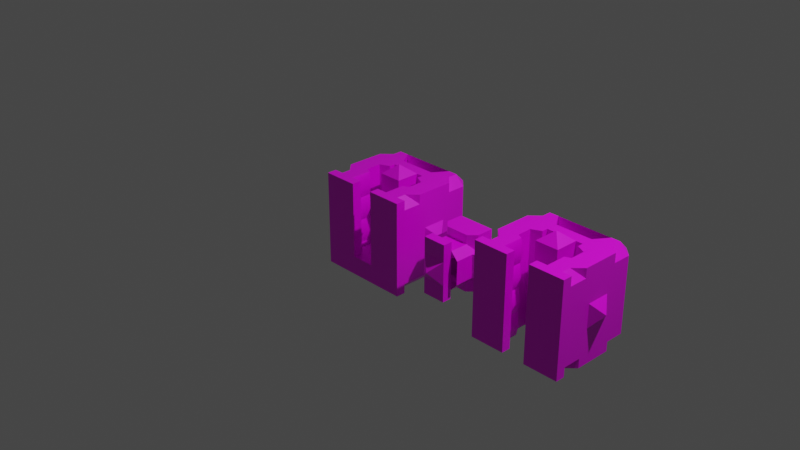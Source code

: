 # Source: bf_rail_piston.blend  (saved by Blender 2.80.75; exported with 4.5.12 LTS)
import bpy
from mathutils import Matrix  # noqa: F401  (used for matrix-valued properties, if any)

bpy.ops.wm.read_factory_settings(use_empty=True)
scene = bpy.context.scene
scene.name = 'Scene'

# ---- collections
col_collection = bpy.data.collections.new('Collection'); scene.collection.children.link(col_collection)

# ---- images (referenced by path relative to the original .blend; pixels are not part of the script)
import os
ASSET_DIR = os.environ.get("B2B_ASSET_DIR", "")  # directory of the original .blend (textures are referenced by path, not embedded)
HERE = os.path.dirname(os.path.abspath(__file__))  # packed textures are extracted next to this script under _unpacked/

def load_image(name, relpath, width, height, colorspace="sRGB"):
    """Load a texture the original file referenced (path relative to the .blend, or extracted next to this script)."""
    p = next((c for c in (os.path.join(HERE, relpath), os.path.join(ASSET_DIR, relpath)) if relpath and os.path.exists(c)), "")
    if p:
        img = bpy.data.images.load(p, check_existing=True)
        img.name = name
    else:  # same state as the original file: an image datablock whose file is absent (Cycles renders it pink)
        img = bpy.data.images.new(name, width, height)
        img.source = "FILE"
        img.filepath = "//" + (relpath or name)
    img.colorspace_settings.name = colorspace
    return img
img_bf_png = load_image('bf.png', 'bf.png', 1024, 1024, 'sRGB')

# ---- materials (node trees are filled in below, after node groups)
mat_material = bpy.data.materials.new('Material')
mat_material.alpha_threshold = 0.0
mat_material.use_transparent_shadow = False
mat_material.line_color = (0.0, 0.0, 0.0, 1.0)

# ---- node groups
ng_auto_smooth = bpy.data.node_groups.new('Auto Smooth', 'GeometryNodeTree')
_s = ng_auto_smooth.interface.new_socket(name='Geometry', in_out='OUTPUT', socket_type='NodeSocketGeometry')
_s = ng_auto_smooth.interface.new_socket(name='Geometry', in_out='INPUT', socket_type='NodeSocketGeometry')
_s = ng_auto_smooth.interface.new_socket(name='Angle', in_out='INPUT', socket_type='NodeSocketFloat')
_s.subtype = 'ANGLE'
_s.min_value = 0.0
_s.max_value = 3.142
ng_auto_smooth.is_modifier = True
_N = ng_auto_smooth.nodes; _L = ng_auto_smooth.links
n0 = _N.new('NodeGroupOutput'); n0.name = 'Group Output'; n0.location = (480, -100)
n1 = _N.new('NodeGroupInput'); n1.name = 'Group Input'; n1.location = (-420, -300)
n2 = _N.new('NodeGroupInput'); n2.name = 'Group Input.001'; n2.location = (-60, -100)
n3 = _N.new('GeometryNodeSetShadeSmooth'); n3.name = 'Set Shade Smooth'; n3.location = (120, -100)
n3.domain = 'EDGE'
n4 = _N.new('GeometryNodeSetShadeSmooth'); n4.name = 'Set Shade Smooth.001'; n4.location = (300, -100)
n5 = _N.new('GeometryNodeInputMeshEdgeAngle'); n5.name = 'Edge Angle'; n5.location = (-420, -220)
n6 = _N.new('GeometryNodeInputEdgeSmooth'); n6.name = 'Is Edge Smooth'; n6.location = (-60, -160)
n7 = _N.new('GeometryNodeInputShadeSmooth'); n7.name = 'Is Face Smooth'; n7.location = (-240, -340)
n8 = _N.new('FunctionNodeBooleanMath'); n8.name = 'Boolean Math'; n8.location = (-60, -220)
n9 = _N.new('FunctionNodeCompare'); n9.name = 'Compare'; n9.location = (-240, -180)
n9.operation = 'LESS_EQUAL'
_L.new(n5.outputs[0], n9.inputs[0])
_L.new(n4.outputs[0], n0.inputs[0])
_L.new(n1.outputs[1], n9.inputs[1])
_L.new(n9.outputs[0], n8.inputs[0])
_L.new(n7.outputs[0], n8.inputs[1])
_L.new(n2.outputs[0], n3.inputs[0])
_L.new(n6.outputs[0], n3.inputs[1])
_L.new(n3.outputs[0], n4.inputs[0])
_L.new(n8.outputs[0], n3.inputs[2])
n0.is_active_output = True

# ---- material node trees
mat_material.use_nodes = True; mat_material.node_tree.nodes.clear()
_N = mat_material.node_tree.nodes; _L = mat_material.node_tree.links
n0 = _N.new('ShaderNodeOutputMaterial'); n0.name = 'Material Output'; n0.location = (300, 300)
n1 = _N.new('ShaderNodeBsdfPrincipled'); n1.name = 'Principled BSDF'; n1.location = (10, 300)
n1.distribution = 'GGX'
n1.subsurface_method = 'BURLEY'
n1.inputs[2].default_value = 0.4
n1.inputs[3].default_value = 1.45
n1.inputs[27].default_value = (0.0, 0.0, 0.0, 1.0)
n1.inputs[28].default_value = 1.0
n2 = _N.new('ShaderNodeTexImage'); n2.name = 'Image Texture'; n2.location = (-280, 275)
n2.image = img_bf_png
_L.new(n1.outputs[0], n0.inputs[0])
_L.new(n2.outputs[0], n1.inputs[0])
n0.is_active_output = True

# ---- world
world_world = bpy.data.worlds.new('World'); scene.world = world_world
world_world.use_nodes = True; world_world.node_tree.nodes.clear()
_N = world_world.node_tree.nodes; _L = world_world.node_tree.links
n0 = _N.new('ShaderNodeOutputWorld'); n0.name = 'World Output'; n0.location = (300, 300)
n1 = _N.new('ShaderNodeBackground'); n1.name = 'Background'; n1.location = (10, 300)
n1.inputs[0].default_value = (0.05088, 0.05088, 0.05088, 1.0)
_L.new(n1.outputs[0], n0.inputs[0])
n0.is_active_output = True
world_world.color = (0.05088, 0.05088, 0.05088)
world_world.use_sun_shadow = False
world_world.sun_shadow_jitter_overblur = 0.0

# ---- cameras
cam_camera = bpy.data.cameras.new('Camera')
cam_camera.clip_end = 100.0
cam_camera.ortho_scale = 7.314

# ---- lights
light_light = bpy.data.lights.new('Light', 'POINT')
light_light.transmission_factor = 0.0
light_light.energy = 1000.0
light_light.shadow_soft_size = 0.1
light_light.shadow_maximum_resolution = 0.006
light_light.use_absolute_resolution = True

# ---- meshes
me_plane_006 = bpy.data.meshes.new('Plane.006')
me_plane_006.from_pydata([(-0.3025, 0.125, 0.15), (-0.3025, -0.125, 0.15), (0.3025, -0.125, 0.15), (0.3025, 0.125, 0.15), (-0.3025, 0.125, -0.01), (-0.3025, -0.125, -0.01), (0.3025, -0.125, -0.01), (0.3025, 0.125, -0.01), (0.2, 0.125, 0.2), (-0.2, 0.125, 0.2), (-0.2, -0.125, 0.2), (0.2, -0.125, 0.2), (-0.2, 0.125, 0.4), (0.2, -0.125, 0.4), (0.2, 0.125, 0.4), (-0.2, -0.125, 0.4), (0.125, -0.125, -0.06), (0.125, 0.125, -0.06), (-0.125, -0.125, -0.06), (-0.125, 0.125, -0.06), (-0.125, -0.205, 0.4), (0.125, -0.205, 0.4), (0.125, 0.205, 0.4), (-0.125, 0.205, 0.4), (-0.125, -0.125, 0.5), (0.125, -0.125, 0.5), (-0.125, 0.125, 0.5), (0.125, 0.125, 0.5), (0.0, 0.0, 0.6), (-0.125, 0.125, 0.4), (-0.125, -0.125, 0.4), (0.125, -0.125, 0.4), (0.125, 0.125, 0.4), (-0.125, -0.3, 0.5), (0.125, -0.3, 0.5), (0.125, 0.3, 0.5), (-0.125, 0.3, 0.5), (-0.125, -0.3, 0.4), (0.125, -0.3, 0.4), (0.125, 0.3, 0.4), (-0.125, 0.3, 0.4), (-0.125, -0.205, 0.2), (0.125, -0.205, 0.2), (0.125, 0.205, 0.2), (-0.125, 0.205, 0.2), (0.2, -0.125, -0.06), (-0.2, -0.125, -0.06), (0.2, 0.125, -0.06), (-0.2, 0.125, -0.06), (-0.2, -0.125, 0.125), (0.2, -0.125, 0.125), (-0.2, 0.125, 0.125), (0.2, 0.125, 0.125), (-0.125, -0.3, -0.06), (0.125, -0.3, -0.06), (-0.2, -0.3, -0.06), (-0.125, -0.3, 0.2), (0.125, -0.3, 0.2), (0.2, -0.3, -0.06), (0.2, -0.3, 0.125), (-0.2, -0.3, 0.125), (0.2, 0.3, -0.06), (0.125, 0.3, -0.06), (-0.125, 0.3, -0.06), (0.125, 0.3, 0.2), (-0.125, 0.3, 0.2), (-0.2, 0.3, -0.06), (0.2, 0.3, 0.125), (-0.2, 0.3, 0.125)], [], [(12, 23, 44, 9), (1, 5, 46, 49, 10), (8, 11, 2, 3), (10, 9, 0, 1), (4, 48, 46, 5), (15, 12, 9, 10), (14, 13, 11, 8), (16, 17, 47, 45), (18, 19, 17, 16), (20, 41, 42, 21), (21, 42, 11, 13), (43, 52, 67, 64), (17, 19, 63, 62), (24, 25, 28), (28, 25, 27), (27, 26, 28), (26, 24, 28), (30, 37, 33, 24, 26, 36, 40, 29), (36, 35, 39, 40), (34, 33, 37, 38), (32, 29, 40, 39), (30, 31, 38, 37), (26, 27, 35, 36), (25, 24, 33, 34), (32, 39, 35, 27, 25, 34, 38, 31), (16, 45, 58, 54), (11, 50, 45, 6, 2), (10, 41, 20, 15), (8, 43, 22, 14), (9, 51, 48, 4, 0), (43, 44, 23, 22), (45, 50, 59, 58), (10, 49, 41), (47, 52, 8, 3, 7), (48, 51, 68, 66), (45, 47, 7, 6), (46, 48, 19, 18), (42, 50, 11), (41, 49, 60, 56), (52, 43, 8), (44, 51, 9), (57, 56, 53, 54), (58, 59, 57, 54), (56, 60, 55, 53), (49, 46, 55, 60), (18, 16, 54, 53), (42, 41, 56, 57), (50, 42, 57, 59), (46, 18, 53, 55), (63, 65, 64, 62), (62, 64, 67, 61), (66, 68, 65, 63), (19, 48, 66, 63), (44, 43, 64, 65), (51, 44, 65, 68), (52, 47, 61, 67), (47, 17, 62, 61)])
me_plane_006.polygons.foreach_set('use_smooth', [1, 1, 1, 1, 1, 1, 1, 1, 1, 1, 1, 1, 1, 0, 0, 0, 0, 1, 1, 1, 1, 1, 1, 1, 1, 1, 1, 1, 1, 1, 1, 1, 1, 1, 1, 1, 1, 1, 1, 1, 1, 1, 1, 1, 1, 1, 1, 1, 1, 1, 1, 1, 1, 1, 1, 1, 1])
_uv = me_plane_006.uv_layers.new(name='UVMap')
_uv.uv.foreach_set('vector', [0.6375, 0.9875, 0.6563, 0.9875, 0.6609, 0.9875, 0.6375, 0.9875, 0.6375, 0.8875, 0.6375, 0.8875, 0.6544, 0.8875, 0.6424, 0.8875, 0.6375, 0.8875, 0.7375, 0.9875, 0.7375, 0.8875, 0.7375, 0.8875, 0.7375, 0.9875, 0.6375, 0.8875, 0.6375, 0.9875, 0.6375, 0.9875, 0.6375, 0.8875, 0.6375, 0.9875, 0.6544, 0.9875, 0.6544, 0.8875, 0.6375, 0.8875, 0.6375, 0.8875, 0.6375, 0.9875, 0.6375, 0.9875, 0.6375, 0.8875, 0.7375, 0.9875, 0.7375, 0.8875, 0.7375, 0.8875, 0.7375, 0.9875, 0.5832, 0.8875, 0.5832, 0.9875, 0.5956, 0.9875, 0.5956, 0.8875, 0.5418, 0.8875, 0.5418, 0.9875, 0.5832, 0.9875, 0.5832, 0.8875, 0.6562, 0.8875, 0.6609, 0.8875, 0.7141, 0.8875, 0.7188, 0.8875, 0.7188, 0.8875, 0.7141, 0.8875, 0.7375, 0.8875, 0.7375, 0.8875, 0.5625, 0.9375, 0.5625, 0.9375, 0.5625, 0.9375, 0.5625, 0.9375, 0.5625, 0.9375, 0.5625, 0.9375, 0.5625, 0.9375, 0.5625, 0.9375, 0.00125, 0.00125, 0.06125, 0.00125, 0.03125, 0.03125, 0.03125, 0.03125, 0.06125, 0.00125, 0.06125, 0.06125, 0.06125, 0.06125, 0.00125, 0.06125, 0.03125, 0.03125, 0.00125, 0.06125, 0.00125, 0.00125, 0.03125, 0.03125, 0.5125, 0.7625, 0.5125, 0.7625, 0.5125, 0.7625, 0.5125, 0.7625, 0.5125, 0.8625, 0.5125, 0.8625, 0.5125, 0.8625, 0.5125, 0.8625, 0.5125, 0.8625, 0.6125, 0.8625, 0.6125, 0.8625, 0.5125, 0.8625, 0.6125, 0.7625, 0.5125, 0.7625, 0.5125, 0.7625, 0.6125, 0.7625, 0.6125, 0.8625, 0.5125, 0.8625, 0.5125, 0.8625, 0.6125, 0.8625, 0.5125, 0.7625, 0.6125, 0.7625, 0.6125, 0.7625, 0.5125, 0.7625, 0.5125, 0.8625, 0.6125, 0.8625, 0.6125, 0.8625, 0.5125, 0.8625, 0.6125, 0.7625, 0.5125, 0.7625, 0.5125, 0.7625, 0.6125, 0.7625, 0.6125, 0.8625, 0.6125, 0.8625, 0.6125, 0.8625, 0.6125, 0.8625, 0.6125, 0.7625, 0.6125, 0.7625, 0.6125, 0.7625, 0.6125, 0.7625, 0.5625, 0.9375, 0.5625, 0.9375, 0.5625, 0.9375, 0.5625, 0.9375, 0.7375, 0.8875, 0.7326, 0.8875, 0.7206, 0.8875, 0.7375, 0.8875, 0.7375, 0.8875, 0.6375, 0.8875, 0.6609, 0.8875, 0.6562, 0.8875, 0.6375, 0.8875, 0.7375, 0.9875, 0.7141, 0.9875, 0.7188, 0.9875, 0.7375, 0.9875, 0.6375, 0.9875, 0.6424, 0.9875, 0.6544, 0.9875, 0.6375, 0.9875, 0.6375, 0.9875, 0.7141, 0.9875, 0.6609, 0.9875, 0.6563, 0.9875, 0.7188, 0.9875, 0.5625, 0.9375, 0.5625, 0.9375, 0.5625, 0.9375, 0.5625, 0.9375, 0.6375, 0.8875, 0.6424, 0.8875, 0.6609, 0.8875, 0.7206, 0.9875, 0.7326, 0.9875, 0.7375, 0.9875, 0.7375, 0.9875, 0.7375, 0.9875, 0.5625, 0.9375, 0.5625, 0.9375, 0.5625, 0.9375, 0.5625, 0.9375, 0.7206, 0.8875, 0.7206, 0.9875, 0.7375, 0.9875, 0.7375, 0.8875, 0.5294, 0.8875, 0.5294, 0.9875, 0.5418, 0.9875, 0.5418, 0.8875, 0.7141, 0.8875, 0.7326, 0.8875, 0.7375, 0.8875, 0.5625, 0.9375, 0.5625, 0.9375, 0.5625, 0.9375, 0.5625, 0.9375, 0.7326, 0.9875, 0.7141, 0.9875, 0.7375, 0.9875, 0.6609, 0.9875, 0.6424, 0.9875, 0.6375, 0.9875, 0.5625, 0.9375, 0.5625, 0.9375, 0.5625, 0.9375, 0.5625, 0.9375, 0.5625, 0.9375, 0.5625, 0.9375, 0.5625, 0.9375, 0.5625, 0.9375, 0.5625, 0.9375, 0.5625, 0.9375, 0.5625, 0.9375, 0.5625, 0.9375, 0.5625, 0.9375, 0.5625, 0.9375, 0.5625, 0.9375, 0.5625, 0.9375, 0.5625, 0.9375, 0.5625, 0.9375, 0.5625, 0.9375, 0.5625, 0.9375, 0.5625, 0.9375, 0.5625, 0.9375, 0.5625, 0.9375, 0.5625, 0.9375, 0.5625, 0.9375, 0.5625, 0.9375, 0.5625, 0.9375, 0.5625, 0.9375, 0.5625, 0.9375, 0.5625, 0.9375, 0.5625, 0.9375, 0.5625, 0.9375, 0.5625, 0.9375, 0.5625, 0.9375, 0.5625, 0.9375, 0.5625, 0.9375, 0.5625, 0.9375, 0.5625, 0.9375, 0.5625, 0.9375, 0.5625, 0.9375, 0.5625, 0.9375, 0.5625, 0.9375, 0.5625, 0.9375, 0.5625, 0.9375, 0.5625, 0.9375, 0.5625, 0.9375, 0.5625, 0.9375, 0.5625, 0.9375, 0.5625, 0.9375, 0.5625, 0.9375, 0.5625, 0.9375, 0.5625, 0.9375, 0.5625, 0.9375, 0.5625, 0.9375, 0.5625, 0.9375, 0.5625, 0.9375, 0.5625, 0.9375, 0.5625, 0.9375, 0.5625, 0.9375, 0.5625, 0.9375, 0.5625, 0.9375, 0.5625, 0.9375, 0.5625, 0.9375, 0.5625, 0.9375])
me_plane_006.materials.append(mat_material)
me_plane_006.use_remesh_preserve_volume = False
me_plane_006.use_remesh_preserve_attributes = False
me_plane_006.use_mirror_vertex_groups = False
me_plane_006.update()
me_cube_003 = bpy.data.meshes.new('Cube.003')
me_cube_003.from_pydata([(0.125, -0.5, 0.4), (0.125, -0.5, 0.5), (0.125, 0.5, 0.4), (0.125, 0.5, 0.5), (0.5, -0.5, 0.4), (0.5, -0.5, 0.5), (0.5, 0.5, 0.4), (0.5, 0.5, 0.5), (-0.5, -0.5, 0.4), (-0.5, -0.5, 0.5), (-0.5, 0.5, 0.4), (-0.5, 0.5, 0.5), (-0.125, -0.5, 0.4), (-0.125, -0.5, 0.5), (-0.125, 0.5, 0.4), (-0.125, 0.5, 0.5), (0.3, -0.5, 0.15), (-0.3, -0.5, 0.15), (0.3, -0.5, -0.125), (0.3, 0.5, -0.125), (0.3, 0.5, 0.15), (-0.3, 0.5, 0.15), (0.1252, -0.5, 0.125), (-0.1252, 0.5, 0.125), (0.1252, 0.5, 0.125), (0.24, 0.5, 0.4), (0.24, -0.5, 0.4), (-0.24, 0.5, 0.18), (-0.24, -0.5, 0.18), (0.24, 0.5, 0.18), (0.24, -0.5, 0.18), (-0.24, 0.5, 0.4), (-0.24, -0.5, 0.4), (0.24, 0.0, 0.18), (0.24, 0.0, 0.4), (0.24, -0.25, 0.18), (0.24, -0.25, 0.4), (0.2, 0.375, 0.4), (0.24, 0.25, 0.4), (0.2, 0.375, 0.2), (0.24, 0.25, 0.18), (0.2, 0.125, 0.4), (0.2, 0.125, 0.2), (-0.24, 0.0, 0.18), (-0.24, 0.0, 0.4), (-0.24, -0.25, 0.18), (-0.24, -0.25, 0.4), (-0.24, 0.25, 0.4), (-0.24, 0.25, 0.18), (-0.2, 0.375, 0.2), (-0.2, 0.375, 0.4), (-0.2, 0.125, 0.4), (-0.2, 0.125, 0.2), (0.2, -0.375, 0.2), (0.2, -0.125, 0.4), (0.2, -0.375, 0.4), (0.2, -0.125, 0.2), (-0.2, -0.125, 0.4), (-0.2, -0.125, 0.2), (-0.2, -0.375, 0.2), (-0.2, -0.375, 0.4), (-0.5, -0.4, -0.4), (-0.4, -0.4, -0.5), (-0.4, -0.5, -0.4), (-0.5, 0.4, -0.4), (-0.4, 0.5, -0.4), (-0.4, 0.4, -0.5), (0.5, -0.4, -0.4), (0.4, -0.5, -0.4), (0.4, -0.4, -0.5), (0.5, 0.4, -0.4), (0.4, 0.4, -0.5), (0.4, 0.5, -0.4), (-0.5, -0.4, 0.4), (-0.4, -0.5, 0.4), (-0.4, 0.5, 0.4), (-0.5, 0.4, 0.4), (0.5, 0.4, 0.4), (0.4, 0.5, 0.4), (0.4, -0.5, 0.4), (0.5, -0.4, 0.4), (0.4, 0.5, -0.3), (0.5, 0.4, -0.2), (0.5, -0.4, -0.2), (0.4, -0.5, -0.3), (0.5, 0.4, 0.2), (0.4, 0.5, 0.3), (0.5, -0.4, 0.2), (0.4, -0.5, 0.3), (-0.5, 0.4, -0.2), (-0.5, -0.4, -0.2), (-0.4, 0.5, 0.3), (-0.5, 0.4, 0.2), (-0.5, -0.4, 0.2), (-0.4, -0.5, 0.3), (0.3, -0.5, 0.4), (-0.3, -0.5, 0.4), (-0.3, 0.5, 0.4), (0.3, 0.5, 0.4), (0.5, -0.125, 0.125), (0.5, -0.125, -0.125), (0.5, 0.125, 0.125), (0.5, 0.125, -0.125), (0.6, 8.062e-08, 1.168e-07), (-0.125, -0.5, 0.125), (-0.125, -0.5, -0.125), (0.125, -0.5, -0.125), (4.53e-08, -0.6, 8.82e-15), (-0.5, 0.125, 0.125), (-0.5, 0.125, -0.125), (-0.5, -0.125, 0.125), (-0.5, -0.125, -0.125), (-0.6, -9.06e-08, -1.168e-07), (0.125, 0.5, -0.125), (-0.125, 0.5, -0.125), (7.155e-09, 0.6, 1.393e-15), (0.125, 0.125, -0.5), (0.125, -0.125, -0.5), (-0.125, 0.125, -0.5), (-0.125, -0.125, -0.5), (5.245e-08, -2.623e-08, -0.6), (-0.3, -0.5, -0.4), (-0.3, 0.5, -0.4), (-0.2, -0.5, -0.25), (-0.2, 0.5, -0.25), (0.3, 0.5, -0.4), (0.2, 0.5, -0.25), (0.3, -0.5, -0.4), (0.2, -0.5, -0.25), (-0.3025, 0.5, -0.01), (-0.3025, -0.5, -0.01), (0.3025, -0.5, -0.01), (0.3025, 0.5, -0.01), (0.2, -0.5, -0.06), (-0.2, -0.5, -0.06), (0.2, 0.5, -0.06), (-0.2, 0.5, -0.06), (-0.3025, 0.5, -0.085), (-0.3025, -0.5, -0.085), (0.2, -0.5, -0.085), (0.3025, -0.5, -0.085), (0.3025, 0.5, -0.085), (-0.2, 0.5, -0.085), (-0.2, -0.5, -0.085), (0.2, 0.5, -0.085), (-0.3025, 0.5, -0.125), (-0.3025, -0.5, -0.125), (0.2, -0.5, -0.125), (-0.2, 0.5, -0.125), (-0.2, -0.5, -0.125), (0.2, 0.5, -0.125), (0.5, 0.5, 0.2), (-0.5, 0.5, 0.2), (0.5, 0.5, -0.2), (-0.5, 0.5, -0.2), (-0.4, 0.5, -0.3), (0.5, -0.5, -0.2), (-0.5, -0.5, 0.2), (0.5, -0.5, 0.2), (-0.4, -0.5, -0.3), (-0.5, -0.5, -0.2)], [], [(97, 75, 50), (125, 72, 71), (34, 41, 42, 33), (86, 78, 77, 85), (121, 63, 62), (26, 55, 53, 30), (47, 48, 49, 50), (44, 51, 47), (44, 57, 58, 43), (69, 68, 127), (96, 32, 60), (71, 66, 122), (4, 5, 1, 0), (6, 7, 5, 4), (0, 1, 3, 2), (10, 11, 15, 14), (113, 114, 23, 24), (105, 104, 23, 114), (24, 23, 104, 22), (46, 57, 44), (15, 11, 9, 13), (27, 21, 97, 31), (87, 158, 156, 83), (61, 62, 63), (64, 65, 66), (67, 68, 69), (70, 71, 72), (142, 136, 134, 143), (84, 83, 156), (99, 100, 103), (103, 100, 102), (102, 101, 103), (101, 99, 103), (104, 105, 107), (107, 105, 106), (106, 22, 107), (22, 104, 107), (108, 109, 112), (112, 109, 111), (111, 110, 112), (110, 108, 112), (24, 113, 115), (115, 113, 114), (114, 23, 115), (23, 24, 115), (116, 117, 120), (120, 117, 119), (119, 118, 120), (118, 116, 120), (14, 15, 13, 12), (79, 80, 36, 55), (66, 65, 122), (76, 73, 44), (70, 82, 83, 67), (44, 47, 76), (18, 140, 139, 147), (17, 146, 145, 21), (43, 45, 17), (62, 69, 127), (157, 93, 90, 160), (127, 125, 122, 121), (61, 90, 89, 64), (122, 125, 71), (20, 19, 18, 16), (61, 63, 159, 90), (12, 13, 9, 8), (19, 20, 86), (74, 96, 60), (29, 25, 98, 20), (106, 22, 104, 105), (25, 29, 39, 37), (47, 51, 52, 48), (136, 129, 130, 134), (93, 73, 76, 92), (78, 37, 38, 77), (94, 74, 73, 93), (19, 113, 106, 18), (113, 24, 22, 106), (44, 43, 52, 51), (64, 89, 155, 65), (36, 35, 53, 55), (92, 152, 154, 89), (158, 88, 18, 156), (31, 50, 49, 27), (18, 84, 156), (148, 142, 143, 149), (33, 40, 20), (38, 40, 42, 41), (149, 143, 138, 146), (38, 37, 39, 40), (36, 54, 56, 35), (46, 45, 58, 57), (127, 121, 62), (34, 33, 56, 54), (75, 76, 47, 50), (93, 92, 89, 90), (8, 9, 11, 10), (84, 68, 67, 83), (46, 60, 59, 45), (46, 44, 73), (86, 85, 151), (92, 91, 152), (155, 89, 154), (82, 81, 153), (69, 71, 70, 67), (151, 85, 82, 153), (50, 31, 97), (135, 133, 131, 132), (94, 93, 157), (10, 14, 12, 8), (87, 88, 158), (92, 76, 75, 91), (90, 159, 160), (72, 81, 82, 70), (7, 3, 1, 5), (2, 6, 4, 0), (85, 87, 83, 82), (146, 105, 114, 145), (17, 21, 43), (21, 27, 49), (48, 21, 49), (48, 52, 43), (43, 58, 45), (45, 59, 17), (59, 28, 17), (21, 48, 43), (139, 133, 135, 144), (81, 72, 125), (155, 145, 124, 122), (157, 160, 146, 94), (153, 81, 19), (28, 32, 96, 17), (19, 126, 113), (123, 146, 159, 121), (122, 65, 155), (155, 91, 145), (17, 96, 74, 94), (21, 145, 91), (124, 145, 114), (30, 16, 95, 26), (38, 41, 34), (34, 54, 36), (18, 128, 127, 84), (55, 26, 95), (95, 79, 55), (38, 34, 77), (34, 36, 80), (80, 77, 34), (74, 60, 46, 73), (98, 25, 37), (78, 98, 37), (141, 144, 135, 132), (159, 63, 121), (160, 159, 146), (86, 20, 98, 78), (146, 17, 94), (18, 106, 128), (114, 113, 126, 124), (123, 128, 106, 105), (126, 19, 81, 125), (127, 68, 84), (105, 146, 123), (97, 21, 91, 75), (16, 18, 88), (86, 151, 153, 19), (20, 16, 33), (16, 30, 53), (35, 16, 53), (35, 56, 33), (33, 42, 40), (40, 39, 20), (39, 29, 20), (16, 35, 33), (2, 3, 7, 6), (79, 88, 87, 80), (66, 62, 61, 64), (140, 131, 133, 139), (95, 16, 88, 79), (138, 143, 134, 130), (127, 128, 126, 125), (137, 129, 136, 142), (71, 69, 62, 66), (85, 77, 80, 87), (147, 139, 144, 150), (19, 150, 144, 141), (128, 123, 124, 126), (32, 28, 59, 60), (122, 124, 123, 121), (145, 137, 142, 148), (154, 152, 91, 155)])
me_cube_003.polygons.foreach_set('use_smooth', [1, 1, 1, 1, 1, 1, 1, 1, 1, 1, 1, 1, 0, 0, 0, 0, 1, 1, 1, 1, 0, 1, 1, 1, 1, 1, 1, 1, 1, 0, 0, 0, 0, 0, 0, 0, 0, 0, 0, 0, 0, 0, 0, 0, 0, 0, 0, 0, 0, 0, 1, 1, 1, 1, 1, 1, 1, 1, 1, 1, 1, 1, 1, 1, 1, 0, 1, 1, 1, 1, 1, 1, 1, 1, 1, 1, 1, 1, 1, 1, 1, 1, 1, 1, 1, 1, 1, 1, 1, 1, 1, 1, 1, 1, 1, 1, 0, 1, 1, 1, 1, 1, 1, 1, 1, 1, 1, 1, 1, 0, 1, 1, 1, 1, 0, 0, 1, 1, 1, 1, 1, 1, 1, 1, 1, 1, 1, 1, 1, 1, 1, 1, 1, 1, 1, 1, 1, 1, 1, 1, 1, 1, 1, 1, 1, 1, 1, 1, 1, 1, 1, 1, 1, 1, 1, 1, 1, 1, 1, 1, 1, 1, 1, 1, 1, 1, 1, 1, 1, 1, 1, 1, 1, 0, 1, 1, 1, 1, 1, 1, 1, 1, 1, 1, 1, 1, 1, 1, 1, 1])
_k = set([(25, 29), (26, 30), (27, 31), (28, 32), (33, 34), (35, 36), (38, 40), (43, 44), (45, 46), (47, 48), (61, 62), (61, 63), (61, 64), (61, 90), (62, 63), (62, 66), (62, 69), (63, 121), (63, 159), (64, 65), (64, 66), (64, 89), (65, 66), (65, 122), (65, 155), (66, 71), (67, 68), (67, 69), (67, 70), (67, 83), (68, 69), (68, 84), (68, 127), (69, 71), (70, 71), (70, 72), (70, 82), (71, 72), (72, 81), (72, 125), (73, 74), (73, 93), (74, 94), (75, 76), (75, 91), (76, 92), (77, 78), (77, 85), (78, 86), (79, 80), (79, 88), (80, 87), (81, 82), (81, 153), (82, 153), (83, 84), (83, 156), (84, 156), (85, 86), (85, 151), (86, 151), (87, 88), (87, 158), (88, 158), (89, 154), (89, 155), (90, 159), (91, 92), (91, 152), (91, 155), (92, 152), (93, 94), (94, 157), (121, 122), (121, 123), (121, 127), (122, 124), (122, 125), (123, 124), (123, 128), (124, 126), (125, 126), (125, 127), (126, 128), (127, 128), (151, 153), (152, 154), (154, 155), (156, 158), (157, 160), (159, 160)])
me_cube_003.attributes.new('sharp_edge', 'BOOLEAN', 'EDGE').data.foreach_set('value', [ (min(e.vertices), max(e.vertices)) in _k for e in me_cube_003.edges])
_uv = me_cube_003.uv_layers.new(name='UVMap')
_uv.uv.foreach_set('vector', [0.5479, 0.9375, 0.5568, 0.9375, 0.5426, 0.9428, 0.8463, 0.875, 0.8543, 0.875, 0.8494, 0.8793, 0.5256, 0.9588, 0.5256, 0.9535, 0.5256, 0.9535, 0.5256, 0.9588, 0.8926, 0.875, 0.8977, 0.875, 0.8963, 0.8793, 0.8963, 0.8793, 0.8296, 0.9159, 0.8216, 0.9157, 0.8154, 0.9133, 0.5256, 0.9801, 0.5256, 0.9748, 0.5256, 0.9748, 0.5256, 0.9801, 0.5426, 0.9481, 0.5426, 0.9481, 0.5426, 0.9428, 0.5426, 0.9428, 0.5426, 0.9588, 0.5426, 0.9535, 0.5426, 0.9481, 0.5426, 0.9588, 0.5426, 0.9641, 0.5426, 0.9641, 0.5426, 0.9588, 0.8494, 0.9133, 0.8539, 0.9163, 0.8458, 0.9161, 0.5479, 0.9801, 0.5426, 0.9801, 0.5426, 0.9748, 0.8494, 0.8793, 0.8154, 0.8793, 0.8302, 0.875, 0.0625, 0.9375, 0.3125, 0.9375, 0.3125, 0.6875, 0.0625, 0.6875, 0.0625, 0.6875, 0.3125, 0.6875, 0.3125, 0.9375, 0.0625, 0.9375, 0.0625, 0.6875, 0.3125, 0.6875, 0.3125, 0.9375, 0.0625, 0.9375, 0.0625, 0.9375, 0.3125, 0.9375, 0.3125, 0.6875, 0.0625, 0.6875, 0.9006, 0.875, 0.9176, 0.875, 0.9176, 0.875, 0.9006, 0.875, 0.9176, 0.9176, 0.9176, 0.9176, 0.9176, 0.875, 0.9176, 0.875, 0.9006, 0.875, 0.9176, 0.875, 0.9176, 0.9176, 0.9006, 0.9176, 0.5426, 0.9694, 0.5426, 0.9641, 0.5426, 0.9588, 0.3125, 0.6875, 0.0625, 0.6875, 0.0625, 0.9375, 0.3125, 0.9375, 0.5426, 0.9375, 0.5426, 0.9375, 0.5479, 0.9375, 0.5426, 0.9375, 0.8963, 0.9133, 0.8963, 0.9133, 0.8537, 0.9133, 0.8537, 0.9133, 0.8537, 0.7941, 0.8537, 0.7941, 0.8537, 0.7898, 0.8537, 0.8282, 0.8537, 0.8324, 0.8537, 0.8282, 0.8537, 0.9133, 0.8539, 0.9163, 0.8494, 0.9133, 0.8537, 0.8793, 0.8494, 0.8793, 0.8543, 0.875, 0.8125, 0.0625, 0.8125, 0.0625, 0.8125, 0.0625, 0.8125, 0.0625, 0.8634, 0.9156, 0.8537, 0.9133, 0.8537, 0.9133, 0.00125, 0.00125, 0.06125, 0.00125, 0.03125, 0.03125, 0.03125, 0.03125, 0.06125, 0.00125, 0.06125, 0.06125, 0.06125, 0.06125, 0.00125, 0.06125, 0.03125, 0.03125, 0.00125, 0.06125, 0.00125, 0.00125, 0.03125, 0.03125, 0.00125, 0.00125, 0.06125, 0.00125, 0.03125, 0.03125, 0.03125, 0.03125, 0.06125, 0.00125, 0.06125, 0.06125, 0.06125, 0.06125, 0.00125, 0.06125, 0.03125, 0.03125, 0.00125, 0.06125, 0.00125, 0.00125, 0.03125, 0.03125, 0.00125, 0.00125, 0.06125, 0.00125, 0.03125, 0.03125, 0.03125, 0.03125, 0.06125, 0.00125, 0.06125, 0.06125, 0.06125, 0.06125, 0.00125, 0.06125, 0.03125, 0.03125, 0.00125, 0.06125, 0.00125, 0.00125, 0.03125, 0.03125, 0.00125, 0.00125, 0.06125, 0.00125, 0.03125, 0.03125, 0.03125, 0.03125, 0.06125, 0.00125, 0.06125, 0.06125, 0.06125, 0.06125, 0.00125, 0.06125, 0.03125, 0.03125, 0.00125, 0.06125, 0.00125, 0.00125, 0.03125, 0.03125, 0.00125, 0.00125, 0.06125, 0.00125, 0.03125, 0.03125, 0.03125, 0.03125, 0.06125, 0.00125, 0.06125, 0.06125, 0.06125, 0.06125, 0.00125, 0.06125, 0.03125, 0.03125, 0.00125, 0.06125, 0.00125, 0.00125, 0.03125, 0.03125, 0.0625, 0.6875, 0.3125, 0.6875, 0.3125, 0.9375, 0.0625, 0.9375, 0.5227, 0.9801, 0.5213, 0.9758, 0.5256, 0.9694, 0.5256, 0.9748, 0.8154, 0.8793, 0.8222, 0.875, 0.8302, 0.875, 0.5639, 0.9418, 0.5639, 0.9758, 0.5426, 0.9588, 0.8537, 0.8793, 0.8537, 0.8793, 0.8537, 0.9133, 0.8537, 0.9133, 0.5426, 0.9588, 0.5426, 0.9481, 0.5639, 0.9418, 0.875, 0.9375, 0.875, 0.9375, 0.875, 0.9375, 0.875, 0.9375, 0.9176, 0.9176, 0.9176, 0.9176, 0.9176, 0.875, 0.9176, 0.875, 0.5426, 0.9588, 0.5426, 0.9694, 0.5426, 0.9801, 0.8154, 0.9133, 0.8494, 0.9133, 0.8458, 0.9161, 0.8963, 0.7941, 0.8963, 0.7941, 0.8537, 0.7941, 0.8537, 0.7941, 0.8458, 0.9161, 0.8463, 0.875, 0.8302, 0.875, 0.8296, 0.9159, 0.8537, 0.7941, 0.8537, 0.7941, 0.8537, 0.8282, 0.8537, 0.8282, 0.8302, 0.875, 0.8463, 0.875, 0.8494, 0.8793, 0.9006, 0.875, 0.9006, 0.875, 0.9006, 0.9176, 0.9006, 0.9176, 0.8111, 0.9176, 0.8216, 0.9157, 0.8392, 0.9071, 0.8111, 0.9176, 0.0625, 0.9375, 0.3125, 0.9375, 0.3125, 0.6875, 0.0625, 0.6875, 0.9006, 0.875, 0.9006, 0.875, 0.8926, 0.875, 0.5568, 0.9801, 0.5479, 0.9801, 0.5426, 0.9748, 0.5256, 0.9375, 0.5256, 0.9375, 0.5245, 0.9375, 0.5256, 0.9375, 0.9006, 0.9176, 0.9006, 0.9176, 0.9176, 0.9176, 0.9176, 0.9176, 0.5256, 0.9375, 0.5256, 0.9375, 0.5256, 0.9428, 0.5256, 0.9428, 0.5426, 0.9481, 0.5426, 0.9535, 0.5426, 0.9535, 0.5426, 0.9481, 0.8125, 0.0625, 0.8125, 0.0625, 0.8125, 0.0625, 0.8125, 0.0625, 0.8963, 0.7941, 0.8963, 0.7941, 0.8963, 0.8282, 0.8963, 0.8282, 0.5227, 0.9375, 0.5256, 0.9428, 0.5256, 0.9481, 0.5213, 0.9418, 0.8962, 0.8492, 0.9034, 0.8324, 0.8963, 0.7941, 0.8963, 0.7941, 0.9006, 0.875, 0.9006, 0.875, 0.9006, 0.9176, 0.9006, 0.9176, 0.9006, 0.875, 0.9006, 0.875, 0.9006, 0.9176, 0.9006, 0.9176, 0.5426, 0.9588, 0.5426, 0.9588, 0.5426, 0.9535, 0.5426, 0.9535, 0.8537, 0.8282, 0.8537, 0.8282, 0.8537, 0.8324, 0.8537, 0.8324, 0.5256, 0.9694, 0.5256, 0.9694, 0.5256, 0.9748, 0.5256, 0.9748, 0.8963, 0.8282, 0.8963, 0.8282, 0.8537, 0.8282, 0.8537, 0.8282, 0.8963, 0.9133, 0.892, 0.9158, 0.9006, 0.9176, 0.8537, 0.9133, 0.5426, 0.9375, 0.5426, 0.9428, 0.5426, 0.9428, 0.5426, 0.9375, 0.9006, 0.9176, 0.8634, 0.9156, 0.8537, 0.9133, 0.875, 0.9375, 0.875, 0.9375, 0.875, 0.9375, 0.875, 0.9375, 0.5256, 0.9588, 0.5256, 0.9481, 0.5256, 0.9375, 0.5256, 0.9481, 0.5256, 0.9481, 0.5256, 0.9535, 0.5256, 0.9535, 0.875, 0.9375, 0.875, 0.9375, 0.875, 0.9375, 0.875, 0.9375, 0.5256, 0.9481, 0.5256, 0.9428, 0.5256, 0.9428, 0.5256, 0.9481, 0.5256, 0.9694, 0.5256, 0.9641, 0.5256, 0.9641, 0.5256, 0.9694, 0.5426, 0.9694, 0.5426, 0.9694, 0.5426, 0.9641, 0.5426, 0.9641, 0.8458, 0.9161, 0.8296, 0.9159, 0.8154, 0.9133, 0.5256, 0.9588, 0.5256, 0.9588, 0.5256, 0.9641, 0.5256, 0.9641, 0.5568, 0.9375, 0.5639, 0.9418, 0.5426, 0.9481, 0.5426, 0.9428, 0.8963, 0.7941, 0.8963, 0.8282, 0.8537, 0.8282, 0.8537, 0.7941, 0.0625, 0.6875, 0.3125, 0.6875, 0.3125, 0.9375, 0.0625, 0.9375, 0.8634, 0.9156, 0.8539, 0.9163, 0.8537, 0.9133, 0.8537, 0.9133, 0.5426, 0.9694, 0.5426, 0.9748, 0.5426, 0.9748, 0.5426, 0.9694, 0.5426, 0.9694, 0.5426, 0.9588, 0.5639, 0.9758, 0.8926, 0.875, 0.8963, 0.8793, 0.8963, 0.8793, 0.8963, 0.8282, 0.8963, 0.8324, 0.8963, 0.8282, 0.8537, 0.8324, 0.8537, 0.8282, 0.8537, 0.8282, 0.8537, 0.8793, 0.8641, 0.875, 0.8537, 0.8793, 0.8494, 0.9133, 0.8494, 0.8793, 0.8537, 0.8793, 0.8537, 0.9133, 0.8963, 0.8793, 0.8963, 0.8793, 0.8537, 0.8793, 0.8537, 0.8793, 0.5426, 0.9428, 0.5426, 0.9375, 0.5479, 0.9375, 0.8125, 0.0625, 0.8125, 0.0625, 0.8125, 0.0625, 0.8125, 0.0625, 0.8962, 0.8492, 0.8963, 0.7941, 0.8963, 0.7941, 0.3125, 0.6875, 0.0625, 0.6875, 0.0625, 0.9375, 0.3125, 0.9375, 0.8963, 0.9133, 0.892, 0.9158, 0.8963, 0.9133, 0.8963, 0.8282, 0.8963, 0.8282, 0.8963, 0.8324, 0.8963, 0.8324, 0.8111, 0.9176, 0.8392, 0.9071, 0.8111, 0.9176, 0.8543, 0.875, 0.8641, 0.875, 0.8537, 0.8793, 0.8537, 0.8793, 0.3125, 0.6875, 0.0625, 0.6875, 0.0625, 0.9375, 0.3125, 0.9375, 0.3125, 0.6875, 0.0625, 0.6875, 0.0625, 0.9375, 0.3125, 0.9375, 0.8963, 0.8793, 0.8963, 0.9133, 0.8537, 0.9133, 0.8537, 0.8793, 0.9176, 0.9176, 0.9176, 0.9176, 0.9176, 0.875, 0.9176, 0.875, 0.5426, 0.9801, 0.5426, 0.9375, 0.5426, 0.9588, 0.5426, 0.9375, 0.5426, 0.9375, 0.5426, 0.9428, 0.5426, 0.9481, 0.5426, 0.9375, 0.5426, 0.9428, 0.5426, 0.9481, 0.5426, 0.9535, 0.5426, 0.9588, 0.5426, 0.9588, 0.5426, 0.9641, 0.5426, 0.9694, 0.5426, 0.9694, 0.5426, 0.9748, 0.5426, 0.9801, 0.5426, 0.9748, 0.5426, 0.9801, 0.5426, 0.9801, 0.5426, 0.9375, 0.5426, 0.9481, 0.5426, 0.9588, 0.8125, 0.0625, 0.8125, 0.0625, 0.8125, 0.0625, 0.8125, 0.0625, 0.8641, 0.875, 0.8543, 0.875, 0.8463, 0.875, 0.8427, 0.875, 0.9176, 0.875, 0.848, 0.875, 0.8302, 0.875, 0.8963, 0.7898, 0.8111, 0.9176, 0.9176, 0.9176, 0.8962, 0.8492, 0.8537, 0.8793, 0.8641, 0.875, 0.9006, 0.875, 0.5426, 0.9801, 0.5426, 0.9801, 0.5373, 0.9481, 0.5426, 0.9801, 0.9006, 0.875, 0.8587, 0.875, 0.9006, 0.875, 0.8452, 0.9092, 0.9176, 0.9176, 0.8392, 0.9071, 0.8296, 0.9159, 0.8302, 0.875, 0.8222, 0.875, 0.8427, 0.875, 0.8427, 0.875, 0.919, 0.875, 0.9176, 0.875, 0.9176, 0.9176, 0.9123, 0.8856, 0.9034, 0.8324, 0.8962, 0.8492, 0.9176, 0.875, 0.9176, 0.875, 0.919, 0.875, 0.848, 0.875, 0.9176, 0.875, 0.9176, 0.875, 0.5256, 0.9801, 0.5256, 0.9801, 0.5245, 0.9801, 0.5256, 0.9801, 0.5256, 0.9481, 0.5256, 0.9535, 0.5256, 0.9588, 0.5256, 0.9588, 0.5256, 0.9641, 0.5256, 0.9694, 0.9006, 0.9176, 0.8574, 0.9135, 0.8458, 0.9161, 0.8634, 0.9156, 0.5256, 0.9748, 0.5256, 0.9801, 0.5245, 0.9801, 0.5245, 0.9801, 0.5227, 0.9801, 0.5256, 0.9748, 0.5256, 0.9481, 0.5256, 0.9588, 0.5213, 0.9418, 0.5256, 0.9588, 0.5256, 0.9694, 0.5213, 0.9758, 0.5213, 0.9758, 0.5213, 0.9418, 0.5256, 0.9588, 0.5568, 0.9801, 0.5426, 0.9748, 0.5426, 0.9694, 0.5639, 0.9758, 0.5245, 0.9375, 0.5256, 0.9375, 0.5256, 0.9428, 0.5227, 0.9375, 0.5245, 0.9375, 0.5256, 0.9428, 0.8125, 0.0625, 0.8125, 0.0625, 0.8125, 0.0625, 0.8125, 0.0625, 0.8392, 0.9071, 0.8216, 0.9157, 0.8296, 0.9159, 0.8111, 0.9176, 0.8392, 0.9071, 0.9176, 0.9176, 0.8926, 0.875, 0.9006, 0.875, 0.8995, 0.875, 0.8977, 0.875, 0.9176, 0.9176, 0.9176, 0.9176, 0.8962, 0.8492, 0.9006, 0.9176, 0.9006, 0.9176, 0.8574, 0.9135, 0.9176, 0.875, 0.9006, 0.875, 0.8587, 0.875, 0.848, 0.875, 0.8452, 0.9092, 0.8574, 0.9135, 0.9006, 0.9176, 0.9176, 0.9176, 0.8587, 0.875, 0.9006, 0.875, 0.8641, 0.875, 0.8463, 0.875, 0.8458, 0.9161, 0.8539, 0.9163, 0.8634, 0.9156, 0.9176, 0.9176, 0.9176, 0.9176, 0.8452, 0.9092, 0.9229, 0.875, 0.9176, 0.875, 0.919, 0.875, 0.9318, 0.875, 0.9006, 0.9176, 0.9006, 0.9176, 0.892, 0.9158, 0.8926, 0.875, 0.8963, 0.8793, 0.8537, 0.8793, 0.9006, 0.875, 0.5256, 0.9375, 0.5256, 0.9801, 0.5256, 0.9588, 0.5256, 0.9801, 0.5256, 0.9801, 0.5256, 0.9748, 0.5256, 0.9694, 0.5256, 0.9801, 0.5256, 0.9748, 0.5256, 0.9694, 0.5256, 0.9641, 0.5256, 0.9588, 0.5256, 0.9588, 0.5256, 0.9535, 0.5256, 0.9481, 0.5256, 0.9481, 0.5256, 0.9428, 0.5256, 0.9375, 0.5256, 0.9428, 0.5256, 0.9375, 0.5256, 0.9375, 0.5256, 0.9801, 0.5256, 0.9694, 0.5256, 0.9588, 0.0625, 0.9375, 0.3125, 0.9375, 0.3125, 0.6875, 0.0625, 0.6875, 0.8977, 0.9176, 0.892, 0.9158, 0.8963, 0.9133, 0.8963, 0.9133, 0.8154, 0.8793, 0.8154, 0.9133, 0.8111, 0.9133, 0.8111, 0.8793, 0.8125, 0.0625, 0.8125, 0.0625, 0.8125, 0.0625, 0.8125, 0.0625, 0.8995, 0.9176, 0.9006, 0.9176, 0.892, 0.9158, 0.8977, 0.9176, 0.8125, 0.0625, 0.8125, 0.0625, 0.8125, 0.0625, 0.8125, 0.0625, 0.8458, 0.9161, 0.8574, 0.9135, 0.8587, 0.875, 0.8463, 0.875, 0.8125, 0.0625, 0.8125, 0.0625, 0.8125, 0.0625, 0.8125, 0.0625, 0.8494, 0.8793, 0.8494, 0.9133, 0.8154, 0.9133, 0.8154, 0.8793, 0.8963, 0.8793, 0.8963, 0.8793, 0.8963, 0.9133, 0.8963, 0.9133, 0.875, 0.9375, 0.875, 0.9375, 0.875, 0.9375, 0.875, 0.9375, 0.875, 0.9375, 0.875, 0.9375, 0.875, 0.9375, 0.875, 0.9375, 0.8574, 0.9135, 0.8452, 0.9092, 0.848, 0.875, 0.8587, 0.875, 0.5426, 0.9801, 0.5426, 0.9801, 0.5426, 0.9748, 0.5426, 0.9748, 0.8302, 0.875, 0.848, 0.875, 0.8452, 0.9092, 0.8296, 0.9159, 0.875, 0.9375, 0.875, 0.9375, 0.875, 0.9375, 0.875, 0.9375, 0.8537, 0.8282, 0.8963, 0.8282, 0.8963, 0.8324, 0.8537, 0.8324])
me_cube_003.materials.append(mat_material)
me_cube_003.use_remesh_preserve_volume = False
me_cube_003.use_remesh_preserve_attributes = False
me_cube_003.use_mirror_vertex_groups = False
me_cube_003.update()
me_cube_006 = bpy.data.meshes.new('Cube.006')
me_cube_006.from_pydata([(0.125, 0.5, 0.4), (0.125, 0.5, 0.5), (0.5, -0.5, 0.4), (0.5, -0.5, 0.5), (0.5, 0.5, 0.4), (0.5, 0.5, 0.5), (-0.5, -0.5, 0.4), (-0.5, -0.5, 0.5), (-0.5, 0.5, 0.4), (-0.5, 0.5, 0.5), (-0.125, 0.5, 0.4), (-0.125, 0.5, 0.5), (0.25, -0.4375, 0.175), (-0.25, -0.4375, 0.175), (0.3, -0.5, 0.4), (0.3, 0.5, -0.125), (0.3, 0.5, 0.15), (-0.3, 0.5, 0.15), (-0.1252, 0.5, -0.125), (0.1252, 0.5, -0.125), (0.3, -0.3, 0.4), (-0.3, -0.3, 0.4), (0.1252, 0.5, 0.125), (0.24, 0.5, 0.4), (-0.24, 0.5, 0.18), (-0.2, -0.375, 0.2), (0.24, 0.5, 0.18), (0.2, -0.375, 0.2), (-0.24, 0.5, 0.4), (0.24, 0.0, 0.18), (0.24, 0.0, 0.4), (0.24, -0.25, 0.18), (0.24, -0.25, 0.4), (0.2, 0.375, 0.4), (0.24, 0.25, 0.4), (0.2, 0.375, 0.2), (0.24, 0.25, 0.18), (0.2, 0.125, 0.4), (0.2, 0.125, 0.2), (-0.24, 0.0, 0.18), (-0.24, 0.0, 0.4), (-0.24, -0.25, 0.18), (-0.24, -0.25, 0.4), (-0.24, 0.25, 0.4), (-0.24, 0.25, 0.18), (-0.2, 0.375, 0.2), (-0.2, 0.375, 0.4), (-0.2, 0.125, 0.4), (-0.2, 0.125, 0.2), (0.2, -0.125, 0.4), (0.2, -0.375, 0.4), (0.2, -0.125, 0.2), (-0.2, -0.125, 0.4), (-0.2, -0.125, 0.2), (-0.2, -0.375, 0.4), (-0.5, -0.4, -0.4), (-0.4, -0.4, -0.5), (-0.4, -0.5, -0.4), (-0.5, 0.4, -0.4), (-0.4, 0.5, -0.4), (-0.4, 0.4, -0.5), (0.5, -0.4, -0.4), (0.4, -0.5, -0.4), (0.4, -0.4, -0.5), (0.5, 0.4, -0.4), (0.4, 0.4, -0.5), (0.4, 0.5, -0.4), (-0.5, -0.4, 0.4), (-0.4, -0.5, 0.4), (-0.4, 0.5, 0.4), (-0.5, 0.4, 0.4), (0.5, 0.4, 0.4), (0.4, 0.5, 0.4), (0.4, -0.5, 0.4), (0.5, -0.4, 0.4), (0.4, 0.5, -0.3), (0.5, 0.4, -0.2), (0.5, 0.4, 0.2), (0.4, 0.5, 0.3), (-0.4, 0.5, -0.3), (-0.5, 0.4, -0.2), (-0.4, 0.5, 0.3), (-0.5, 0.4, 0.2), (-0.3, -0.5, 0.4), (-0.3, 0.5, 0.4), (0.3, 0.5, 0.4), (0.5, -0.125, 0.125), (0.5, -0.125, -0.125), (0.5, 0.125, 0.125), (0.5, 0.125, -0.125), (0.6, 8.062e-08, 1.168e-07), (-0.125, -0.5, 0.125), (-0.125, -0.5, -0.125), (0.125, -0.5, 0.125), (0.125, -0.5, -0.125), (4.53e-08, -0.6, 8.82e-15), (-0.5, 0.125, 0.125), (-0.5, 0.125, -0.125), (-0.5, -0.125, 0.125), (-0.5, -0.125, -0.125), (-0.6, -9.06e-08, -1.168e-07), (-0.125, 0.5, 0.125), (7.155e-09, 0.6, 1.393e-15), (0.125, 0.125, -0.5), (0.125, -0.125, -0.5), (-0.125, 0.125, -0.5), (-0.125, -0.125, -0.5), (5.245e-08, -2.623e-08, -0.6), (-0.3, 0.5, -0.4), (-0.2, 0.5, -0.25), (0.3, 0.5, -0.4), (0.2, 0.5, -0.25), (-0.3025, 0.5, -0.01), (-0.3025, -0.3, -0.01), (0.3025, -0.3, -0.01), (0.3025, 0.5, -0.01), (0.2, -0.3, -0.06), (-0.2, -0.3, -0.06), (0.2, 0.5, -0.06), (-0.2, 0.5, -0.06), (-0.3025, 0.5, -0.085), (-0.3, -0.3, 0.15), (0.2, -0.3, -0.085), (0.3, -0.3, 0.15), (0.3025, 0.5, -0.085), (-0.2, 0.5, -0.085), (-0.2, -0.3, -0.085), (0.2, 0.5, -0.085), (-0.3025, 0.5, -0.125), (0.3, -0.3, -0.125), (0.2, -0.3, -0.125), (-0.3, -0.3, -0.125), (-0.2, 0.5, -0.125), (-0.2, -0.3, -0.125), (0.2, 0.5, -0.125), (0.3, -0.4, -0.4), (-0.3, -0.4, -0.4), (-0.2, -0.4, -0.25), (0.2, -0.4, -0.25), (0.125, -0.3, 0.4), (0.125, -0.3, 0.5), (-0.125, -0.3, 0.4), (-0.125, -0.3, 0.5), (0.1252, -0.3, 0.125), (-0.1252, -0.3, 0.125), (0.1252, -0.3, -0.125), (-0.1252, -0.3, -0.125), (0.0, -0.3, 0.5), (0.0, -0.5, 0.5), (0.0, -0.5, 0.4), (0.0, -0.3, 0.4), (0.5, 0.5, 0.2), (-0.5, 0.5, 0.2), (0.5, 0.5, -0.2), (-0.5, 0.5, -0.2)], [], [(141, 149, 6), (60, 59, 108), (74, 73, 62), (149, 150, 139), (55, 56, 57), (58, 59, 60), (61, 62, 63), (64, 65, 66), (86, 87, 90), (90, 87, 89), (89, 88, 90), (88, 86, 90), (91, 92, 95), (95, 92, 94), (94, 93, 95), (93, 91, 95), (96, 97, 100), (100, 97, 99), (99, 98, 100), (98, 96, 100), (22, 19, 102), (102, 19, 18), (18, 101, 102), (101, 22, 102), (103, 104, 107), (107, 104, 106), (106, 105, 107), (105, 103, 107), (21, 20, 144), (17, 44, 39), (79, 81, 128), (30, 32, 74), (136, 138, 135), (57, 62, 14), (140, 148, 3), (78, 77, 151), (82, 81, 152), (79, 80, 154), (76, 75, 153), (29, 38, 36), (57, 68, 67, 55), (75, 78, 151, 153), (141, 150, 149), (7, 142, 11, 9), (7, 148, 142), (148, 147, 142), (5, 1, 140, 3), (4, 5, 3, 2), (19, 22, 143, 145), (108, 110, 60), (110, 66, 65), (60, 110, 65), (42, 41, 53, 52), (17, 121, 131, 128), (28, 46, 45, 24), (26, 23, 85, 16), (69, 70, 43, 46), (30, 37, 38, 29), (62, 57, 63), (63, 57, 56), (40, 39, 48, 47), (32, 49, 51, 31), (32, 31, 27, 50), (34, 36, 38, 37), (15, 19, 145, 129), (124, 127, 118, 115), (43, 44, 45, 46), (42, 54, 25, 41), (34, 33, 35, 36), (61, 74, 62), (23, 26, 35, 33), (58, 80, 79, 59), (2, 3, 148, 149), (135, 138, 111, 110), (79, 128, 109, 108), (2, 149, 139), (43, 47, 48, 44), (15, 134, 127, 124), (148, 7, 6, 149), (131, 146, 18, 128), (18, 101, 22, 19), (119, 112, 113, 117), (66, 75, 76, 64), (42, 52, 40), (40, 47, 43), (68, 54, 42, 67), (46, 28, 84), (84, 69, 46), (42, 40, 67), (40, 43, 70), (70, 67, 40), (72, 33, 34, 71), (20, 123, 143), (30, 29, 51, 49), (129, 145, 143, 123), (20, 143, 144), (121, 21, 144), (139, 140, 1, 0), (40, 52, 53, 39), (0, 1, 5, 4), (16, 15, 129, 123), (67, 82, 80, 55), (18, 19, 111, 109), (121, 17, 39), (17, 24, 45), (44, 17, 45), (44, 48, 39), (39, 53, 121), (53, 41, 121), (41, 25, 121), (25, 13, 121), (78, 75, 15), (75, 66, 110), (68, 57, 14, 83), (110, 111, 15, 75), (108, 59, 79), (16, 85, 72, 78), (24, 17, 84, 28), (15, 16, 78), (146, 144, 101, 18), (128, 18, 109), (19, 15, 111), (17, 128, 81), (154, 152, 81, 79), (77, 71, 74), (61, 64, 76), (8, 10, 141, 6), (74, 71, 30), (32, 50, 73, 74), (85, 23, 33), (71, 34, 30), (72, 85, 33), (14, 62, 73), (30, 49, 32), (34, 37, 30), (151, 77, 76, 153), (138, 137, 109, 111), (82, 70, 69, 81), (120, 112, 119, 125), (84, 17, 81, 69), (118, 116, 114, 115), (122, 116, 118, 127), (125, 119, 117, 126), (101, 144, 143, 22), (130, 122, 127, 134), (60, 56, 55, 58), (131, 121, 144, 146), (132, 125, 126, 133), (128, 120, 125, 132), (108, 109, 137, 136), (136, 137, 138), (140, 147, 148), (4, 2, 139, 0), (58, 55, 80), (76, 77, 74, 61), (67, 70, 82), (135, 110, 108, 136), (154, 80, 82, 152), (10, 11, 142, 141), (65, 63, 56, 60), (147, 140, 139, 150), (150, 141, 142, 147), (8, 9, 11, 10), (6, 7, 9, 8), (78, 72, 71, 77), (26, 16, 35), (16, 123, 29), (36, 16, 29), (123, 12, 27), (31, 51, 123), (51, 29, 123), (123, 27, 31), (36, 35, 16), (63, 65, 64, 61)])
me_cube_006.polygons.foreach_set('use_smooth', [0, 1, 1, 0, 1, 1, 1, 1, 0, 0, 0, 0, 0, 0, 0, 0, 0, 0, 0, 0, 0, 0, 0, 0, 0, 0, 0, 0, 1, 1, 1, 1, 0, 1, 0, 1, 1, 1, 1, 1, 1, 1, 0, 0, 0, 0, 0, 0, 1, 1, 1, 1, 1, 1, 1, 1, 1, 1, 1, 1, 1, 1, 1, 1, 1, 1, 1, 1, 1, 1, 1, 1, 0, 1, 1, 0, 1, 1, 0, 1, 1, 1, 1, 1, 1, 1, 1, 1, 1, 1, 1, 1, 1, 1, 1, 1, 1, 0, 1, 0, 1, 1, 1, 1, 1, 1, 1, 1, 1, 1, 1, 1, 1, 1, 1, 1, 1, 1, 1, 1, 1, 1, 1, 1, 1, 1, 0, 1, 1, 1, 1, 1, 1, 1, 1, 1, 1, 1, 1, 1, 1, 1, 1, 1, 1, 1, 1, 1, 1, 1, 0, 0, 0, 1, 1, 1, 1, 1, 0, 1, 0, 0, 0, 0, 1, 1, 1, 1, 1, 1, 1, 1, 1, 1])
_k = set([(23, 26), (24, 28), (29, 30), (31, 32), (34, 36), (39, 40), (41, 42), (43, 44), (55, 56), (55, 57), (55, 58), (55, 67), (56, 60), (56, 63), (57, 62), (57, 68), (58, 59), (58, 60), (58, 80), (59, 60), (59, 79), (59, 108), (60, 65), (61, 63), (61, 64), (61, 74), (62, 73), (63, 65), (64, 65), (64, 66), (64, 76), (65, 66), (66, 75), (66, 110), (67, 68), (69, 70), (69, 81), (70, 82), (71, 72), (71, 77), (72, 78), (73, 74), (75, 76), (75, 78), (75, 153), (76, 153), (77, 78), (77, 151), (78, 151), (79, 80), (79, 81), (79, 154), (81, 82), (81, 152), (108, 109), (108, 110), (108, 136), (109, 111), (109, 137), (110, 111), (110, 135), (111, 138), (151, 153), (152, 154)])
me_cube_006.attributes.new('sharp_edge', 'BOOLEAN', 'EDGE').data.foreach_set('value', [ (min(e.vertices), max(e.vertices)) in _k for e in me_cube_006.edges])
_uv = me_cube_006.uv_layers.new(name='UVMap')
_uv.uv.foreach_set('vector', [0.0625, 0.8875, 0.0625, 0.9375, 0.3125, 0.9375, 0.8154, 0.8793, 0.8222, 0.875, 0.8302, 0.875, 0.8963, 0.9133, 0.8977, 0.9176, 0.8634, 0.9156, 0.3125, 0.9375, 0.3125, 0.8875, 0.3125, 0.8875, 0.8537, 0.7941, 0.8537, 0.7941, 0.8537, 0.7898, 0.8537, 0.8282, 0.8537, 0.8324, 0.8537, 0.8282, 0.8537, 0.9133, 0.8539, 0.9163, 0.8494, 0.9133, 0.8537, 0.8793, 0.8494, 0.8793, 0.8543, 0.875, 0.00125, 0.00125, 0.06125, 0.00125, 0.03125, 0.03125, 0.03125, 0.03125, 0.06125, 0.00125, 0.06125, 0.06125, 0.06125, 0.06125, 0.00125, 0.06125, 0.03125, 0.03125, 0.00125, 0.06125, 0.00125, 0.00125, 0.03125, 0.03125, 0.00125, 0.00125, 0.06125, 0.00125, 0.03125, 0.03125, 0.03125, 0.03125, 0.06125, 0.00125, 0.06125, 0.06125, 0.06125, 0.06125, 0.00125, 0.06125, 0.03125, 0.03125, 0.00125, 0.06125, 0.00125, 0.00125, 0.03125, 0.03125, 0.00125, 0.00125, 0.06125, 0.00125, 0.03125, 0.03125, 0.03125, 0.03125, 0.06125, 0.00125, 0.06125, 0.06125, 0.06125, 0.06125, 0.00125, 0.06125, 0.03125, 0.03125, 0.00125, 0.06125, 0.00125, 0.00125, 0.03125, 0.03125, 0.00125, 0.00125, 0.06125, 0.00125, 0.03125, 0.03125, 0.03125, 0.03125, 0.06125, 0.00125, 0.06125, 0.06125, 0.06125, 0.06125, 0.00125, 0.06125, 0.03125, 0.03125, 0.00125, 0.06125, 0.00125, 0.00125, 0.03125, 0.03125, 0.00125, 0.00125, 0.06125, 0.00125, 0.03125, 0.03125, 0.03125, 0.03125, 0.06125, 0.00125, 0.06125, 0.06125, 0.06125, 0.06125, 0.00125, 0.06125, 0.03125, 0.03125, 0.00125, 0.06125, 0.00125, 0.00125, 0.03125, 0.03125, 0.9176, 0.9091, 0.9006, 0.9091, 0.9176, 0.9091, 0.5426, 0.9375, 0.5426, 0.9481, 0.5426, 0.9588, 0.8427, 0.875, 0.919, 0.875, 0.9176, 0.875, 0.5256, 0.9588, 0.5256, 0.9694, 0.5213, 0.9758, 0.875, 0.875, 0.875, 0.875, 0.875, 0.875, 0.8296, 0.9159, 0.8458, 0.9161, 0.8452, 0.9092, 0.0625, 0.8875, 0.0625, 0.9375, 0.3125, 0.9375, 0.8926, 0.875, 0.8963, 0.8793, 0.8963, 0.8793, 0.8963, 0.8282, 0.8963, 0.8324, 0.8963, 0.8282, 0.8537, 0.8324, 0.8537, 0.8282, 0.8537, 0.8282, 0.8537, 0.8793, 0.8641, 0.875, 0.8537, 0.8793, 0.5256, 0.9588, 0.5256, 0.9535, 0.5256, 0.9481, 0.8216, 0.9157, 0.8962, 0.8492, 0.8963, 0.7898, 0.8111, 0.9176, 0.8641, 0.875, 0.8926, 0.875, 0.8963, 0.8793, 0.8537, 0.8793, 0.0625, 0.8875, 0.0625, 0.8875, 0.0625, 0.9375, 0.0625, 0.9375, 0.3125, 0.8875, 0.3125, 0.6875, 0.0625, 0.6875, 0.0625, 0.9375, 0.3125, 0.9375, 0.3125, 0.8875, 0.3125, 0.9375, 0.3125, 0.8875, 0.3125, 0.8875, 0.3125, 0.6875, 0.0625, 0.6875, 0.0625, 0.8875, 0.3125, 0.9375, 0.0625, 0.6875, 0.3125, 0.6875, 0.3125, 0.9375, 0.0625, 0.9375, 0.9006, 0.875, 0.9006, 0.875, 0.9006, 0.9091, 0.9006, 0.9091, 0.8302, 0.875, 0.8463, 0.875, 0.8154, 0.8793, 0.8463, 0.875, 0.8543, 0.875, 0.8494, 0.8793, 0.8154, 0.8793, 0.8463, 0.875, 0.8494, 0.8793, 0.5426, 0.9694, 0.5426, 0.9694, 0.5426, 0.9641, 0.5426, 0.9641, 0.9176, 0.875, 0.9176, 0.9091, 0.9176, 0.9091, 0.9176, 0.875, 0.5426, 0.9375, 0.5426, 0.9428, 0.5426, 0.9428, 0.5426, 0.9375, 0.5256, 0.9375, 0.5256, 0.9375, 0.5245, 0.9375, 0.5256, 0.9375, 0.5568, 0.9375, 0.5639, 0.9418, 0.5426, 0.9481, 0.5426, 0.9428, 0.5256, 0.9588, 0.5256, 0.9535, 0.5256, 0.9535, 0.5256, 0.9588, 0.8458, 0.9161, 0.8296, 0.9159, 0.8494, 0.9133, 0.8494, 0.9133, 0.8296, 0.9159, 0.8154, 0.9133, 0.5426, 0.9588, 0.5426, 0.9588, 0.5426, 0.9535, 0.5426, 0.9535, 0.5256, 0.9694, 0.5256, 0.9641, 0.5256, 0.9641, 0.5256, 0.9694, 0.5256, 0.9694, 0.5256, 0.9694, 0.5256, 0.9748, 0.5256, 0.9748, 0.5256, 0.9481, 0.5256, 0.9481, 0.5256, 0.9535, 0.5256, 0.9535, 0.9006, 0.875, 0.9006, 0.875, 0.9006, 0.9091, 0.9006, 0.9091, 0.8125, 0.0625, 0.8125, 0.0625, 0.8125, 0.0625, 0.8125, 0.0625, 0.5426, 0.9481, 0.5426, 0.9481, 0.5426, 0.9428, 0.5426, 0.9428, 0.5426, 0.9694, 0.5426, 0.9748, 0.5426, 0.9748, 0.5426, 0.9694, 0.5256, 0.9481, 0.5256, 0.9428, 0.5256, 0.9428, 0.5256, 0.9481, 0.8537, 0.9133, 0.8963, 0.9133, 0.8634, 0.9156, 0.5256, 0.9375, 0.5256, 0.9375, 0.5256, 0.9428, 0.5256, 0.9428, 0.8537, 0.8282, 0.8537, 0.8282, 0.8537, 0.8324, 0.8537, 0.8324, 0.0625, 0.9375, 0.3125, 0.9375, 0.3125, 0.6875, 0.0625, 0.6875, 0.8458, 0.912, 0.8575, 0.9096, 0.8587, 0.875, 0.8463, 0.875, 0.8427, 0.875, 0.9176, 0.875, 0.848, 0.875, 0.8302, 0.875, 0.0625, 0.9375, 0.3125, 0.9375, 0.3125, 0.8875, 0.5426, 0.9481, 0.5426, 0.9535, 0.5426, 0.9535, 0.5426, 0.9481, 0.875, 0.9375, 0.875, 0.9375, 0.875, 0.9375, 0.875, 0.9375, 0.3125, 0.9375, 0.3125, 0.6875, 0.0625, 0.6875, 0.0625, 0.9375, 0.9176, 0.9091, 0.9176, 0.9091, 0.9176, 0.875, 0.9176, 0.875, 0.9176, 0.875, 0.9176, 0.875, 0.9006, 0.875, 0.9006, 0.875, 0.8125, 0.0625, 0.8125, 0.0625, 0.8125, 0.0625, 0.8125, 0.0625, 0.8543, 0.875, 0.8641, 0.875, 0.8537, 0.8793, 0.8537, 0.8793, 0.5426, 0.9694, 0.5426, 0.9641, 0.5426, 0.9588, 0.5426, 0.9588, 0.5426, 0.9535, 0.5426, 0.9481, 0.5568, 0.9801, 0.5426, 0.9748, 0.5426, 0.9694, 0.5639, 0.9758, 0.5426, 0.9428, 0.5426, 0.9375, 0.5479, 0.9375, 0.5479, 0.9375, 0.5568, 0.9375, 0.5426, 0.9428, 0.5426, 0.9694, 0.5426, 0.9588, 0.5639, 0.9758, 0.5426, 0.9588, 0.5426, 0.9481, 0.5639, 0.9418, 0.5639, 0.9418, 0.5639, 0.9758, 0.5426, 0.9588, 0.5227, 0.9375, 0.5256, 0.9428, 0.5256, 0.9481, 0.5213, 0.9418, 0.9006, 0.9091, 0.9006, 0.9091, 0.9006, 0.9091, 0.5256, 0.9588, 0.5256, 0.9588, 0.5256, 0.9641, 0.5256, 0.9641, 0.9006, 0.9091, 0.9006, 0.9091, 0.9006, 0.9091, 0.9006, 0.9091, 0.9006, 0.9091, 0.9006, 0.9091, 0.9176, 0.9091, 0.9176, 0.9091, 0.9176, 0.9091, 0.9176, 0.9091, 0.0625, 0.7375, 0.3125, 0.7375, 0.3125, 0.9375, 0.0625, 0.9375, 0.5426, 0.9588, 0.5426, 0.9641, 0.5426, 0.9641, 0.5426, 0.9588, 0.0625, 0.9375, 0.3125, 0.9375, 0.3125, 0.6875, 0.0625, 0.6875, 0.9006, 0.875, 0.9006, 0.875, 0.9006, 0.9091, 0.9006, 0.9091, 0.8963, 0.7941, 0.8963, 0.8282, 0.8537, 0.8282, 0.8537, 0.7941, 0.9176, 0.875, 0.9006, 0.875, 0.8587, 0.875, 0.848, 0.875, 0.5426, 0.9716, 0.5426, 0.9375, 0.5426, 0.9588, 0.5426, 0.9375, 0.5426, 0.9375, 0.5426, 0.9428, 0.5426, 0.9481, 0.5426, 0.9375, 0.5426, 0.9428, 0.5426, 0.9481, 0.5426, 0.9535, 0.5426, 0.9588, 0.5426, 0.9588, 0.5426, 0.9641, 0.5426, 0.9716, 0.5426, 0.9641, 0.5426, 0.9694, 0.5426, 0.9716, 0.5426, 0.9694, 0.5426, 0.9801, 0.5426, 0.9716, 0.5426, 0.9801, 0.5426, 0.9801, 0.5426, 0.9716, 0.8926, 0.875, 0.8641, 0.875, 0.9006, 0.875, 0.8641, 0.875, 0.8543, 0.875, 0.8463, 0.875, 0.8962, 0.8492, 0.8216, 0.9157, 0.9006, 0.9176, 0.9123, 0.8856, 0.8463, 0.875, 0.8587, 0.875, 0.9006, 0.875, 0.8641, 0.875, 0.8302, 0.875, 0.8222, 0.875, 0.8427, 0.875, 0.9006, 0.875, 0.8995, 0.875, 0.8977, 0.875, 0.8926, 0.875, 0.5426, 0.9375, 0.5426, 0.9375, 0.5479, 0.9375, 0.5426, 0.9375, 0.9006, 0.875, 0.9006, 0.875, 0.8926, 0.875, 0.9176, 0.9091, 0.9176, 0.9091, 0.9176, 0.875, 0.9176, 0.875, 0.9176, 0.875, 0.9176, 0.875, 0.848, 0.875, 0.9006, 0.875, 0.9006, 0.875, 0.8587, 0.875, 0.9176, 0.875, 0.9176, 0.875, 0.919, 0.875, 0.8537, 0.8282, 0.8963, 0.8282, 0.8963, 0.8324, 0.8537, 0.8324, 0.8963, 0.8793, 0.8963, 0.8793, 0.8963, 0.9133, 0.8537, 0.9133, 0.8537, 0.8793, 0.8537, 0.8793, 0.3125, 0.6875, 0.0625, 0.6875, 0.0625, 0.8875, 0.3125, 0.9375, 0.5213, 0.9758, 0.5213, 0.9418, 0.5256, 0.9588, 0.5256, 0.9694, 0.5256, 0.9748, 0.5227, 0.9801, 0.5213, 0.9758, 0.5245, 0.9375, 0.5256, 0.9375, 0.5256, 0.9428, 0.5213, 0.9418, 0.5256, 0.9481, 0.5256, 0.9588, 0.5227, 0.9375, 0.5245, 0.9375, 0.5256, 0.9428, 0.9006, 0.9176, 0.8634, 0.9156, 0.8977, 0.9176, 0.5256, 0.9588, 0.5256, 0.9641, 0.5256, 0.9694, 0.5256, 0.9481, 0.5256, 0.9535, 0.5256, 0.9588, 0.8963, 0.8793, 0.8963, 0.8793, 0.8537, 0.8793, 0.8537, 0.8793, 0.8575, 0.9096, 0.8455, 0.9058, 0.848, 0.875, 0.8587, 0.875, 0.8963, 0.8282, 0.8963, 0.8282, 0.8963, 0.8324, 0.8963, 0.8324, 0.8125, 0.0625, 0.8125, 0.0625, 0.8125, 0.0625, 0.8125, 0.0625, 0.9229, 0.875, 0.9176, 0.875, 0.919, 0.875, 0.9318, 0.875, 0.8125, 0.0625, 0.8125, 0.0625, 0.8125, 0.0625, 0.8125, 0.0625, 0.8125, 0.0625, 0.8125, 0.0625, 0.8125, 0.0625, 0.8125, 0.0625, 0.8125, 0.0625, 0.8125, 0.0625, 0.8125, 0.0625, 0.8125, 0.0625, 0.9176, 0.875, 0.9176, 0.9091, 0.9006, 0.9091, 0.9006, 0.875, 0.875, 0.9375, 0.875, 0.9375, 0.875, 0.9375, 0.875, 0.9375, 0.8154, 0.8793, 0.8154, 0.9133, 0.8111, 0.9133, 0.8111, 0.8793, 0.9176, 0.9091, 0.9176, 0.9091, 0.9176, 0.9091, 0.9176, 0.9091, 0.875, 0.9375, 0.875, 0.9375, 0.875, 0.9375, 0.875, 0.9375, 0.875, 0.9375, 0.875, 0.9375, 0.875, 0.9375, 0.875, 0.9375, 0.8302, 0.875, 0.848, 0.875, 0.8455, 0.9058, 0.8297, 0.9118, 0.875, 0.875, 0.875, 0.875, 0.875, 0.875, 0.0625, 0.8875, 0.0625, 0.8875, 0.0625, 0.9375, 0.0625, 0.6875, 0.0625, 0.9375, 0.3125, 0.8875, 0.3125, 0.6875, 0.8537, 0.8282, 0.8537, 0.7941, 0.8537, 0.8282, 0.8537, 0.8793, 0.8963, 0.8793, 0.8963, 0.9133, 0.8537, 0.9133, 0.8963, 0.7941, 0.8963, 0.8282, 0.8963, 0.8282, 0.8458, 0.912, 0.8463, 0.875, 0.8302, 0.875, 0.8297, 0.9118, 0.8537, 0.8282, 0.8537, 0.8282, 0.8963, 0.8282, 0.8963, 0.8282, 0.0625, 0.6875, 0.3125, 0.6875, 0.3125, 0.8875, 0.0625, 0.8875, 0.8494, 0.8793, 0.8494, 0.9133, 0.8154, 0.9133, 0.8154, 0.8793, 0.3125, 0.7375, 0.3125, 0.7375, 0.0625, 0.7375, 0.0625, 0.7375, 0.0625, 0.8875, 0.0625, 0.8875, 0.3125, 0.8875, 0.3125, 0.8875, 0.0625, 0.9375, 0.3125, 0.9375, 0.3125, 0.6875, 0.0625, 0.6875, 0.0625, 0.6875, 0.3125, 0.6875, 0.3125, 0.9375, 0.0625, 0.9375, 0.8926, 0.875, 0.8977, 0.875, 0.8963, 0.8793, 0.8963, 0.8793, 0.5256, 0.9375, 0.5256, 0.9375, 0.5256, 0.9428, 0.5256, 0.9375, 0.5256, 0.9716, 0.5256, 0.9588, 0.5256, 0.9481, 0.5256, 0.9375, 0.5256, 0.9588, 0.5256, 0.9716, 0.5256, 0.9801, 0.5256, 0.9801, 0.5256, 0.9694, 0.5256, 0.9641, 0.5256, 0.9716, 0.5256, 0.9641, 0.5256, 0.9588, 0.5256, 0.9716, 0.5256, 0.9716, 0.5256, 0.9801, 0.5256, 0.9694, 0.5256, 0.9481, 0.5256, 0.9428, 0.5256, 0.9375, 0.8494, 0.9133, 0.8494, 0.8793, 0.8537, 0.8793, 0.8537, 0.9133])
me_cube_006.materials.append(mat_material)
me_cube_006.use_remesh_preserve_volume = False
me_cube_006.use_remesh_preserve_attributes = False
me_cube_006.use_mirror_vertex_groups = False
me_cube_006.update()

# ---- objects
ob_light = bpy.data.objects.new('Light', light_light)
ob_camera = bpy.data.objects.new('Camera', cam_camera)
ob_plane_001 = bpy.data.objects.new('Plane.001', me_plane_006)
ob_cube_001 = bpy.data.objects.new('Cube.001', me_cube_003)
ob_cube_000 = bpy.data.objects.new('Cube.000', me_cube_006)

# ---- transforms, parenting, visibility, modifiers, constraints
ob_light.location = (4.076, 1.005, 5.904)
ob_light.rotation_euler = (0.6503, 0.05522, 1.866)
ob_light.lock_rotations_4d = False
ob_light.empty_display_type = 'ARROWS'
ob_light.color = (0.0, 0.0, 0.0, 0.0)
ob_light.lineart.crease_threshold = 0.0
ob_camera.location = (7.359, -6.926, 4.958)
ob_camera.rotation_euler = (1.109, 0.0, 0.8149)
ob_camera.lock_rotations_4d = False
ob_camera.empty_display_type = 'ARROWS'
ob_camera.color = (0.0, 0.0, 0.0, 0.0)
ob_camera.display_type = 'WIRE'
ob_camera.lineart.crease_threshold = 0.0
ob_plane_001.location = (1.0, -1.48e-16, 1.48e-16)
ob_plane_001.rotation_euler = (1.571, 2.22e-16, 2.22e-16)
ob_plane_001.lineart.crease_threshold = 0.0
_m = ob_plane_001.modifiers.new('Auto Smooth', 'NODES')
_m.node_group = ng_auto_smooth
_gi = [s.identifier for s in ng_auto_smooth.interface.items_tree if s.item_type == 'SOCKET' and s.in_out == 'INPUT']
_m[_gi[1]] = 0.6981  # Angle
ob_cube_001.location = (2.0, 2.961e-16, -2.961e-16)
ob_cube_001.rotation_euler = (1.571, 2.22e-16, 2.22e-16)
ob_cube_001.lineart.crease_threshold = 0.0
_m = ob_cube_001.modifiers.new('Auto Smooth', 'NODES')
_m.node_group = ng_auto_smooth
_gi = [s.identifier for s in ng_auto_smooth.interface.items_tree if s.item_type == 'SOCKET' and s.in_out == 'INPUT']
_m[_gi[1]] = 0.6632  # Angle
ob_cube_000.location = (5.96e-08, -1.48e-16, 1.48e-16)
ob_cube_000.rotation_euler = (1.571, 2.22e-16, 2.22e-16)
ob_cube_000.lineart.crease_threshold = 0.0
_m = ob_cube_000.modifiers.new('Auto Smooth', 'NODES')
_m.node_group = ng_auto_smooth
_gi = [s.identifier for s in ng_auto_smooth.interface.items_tree if s.item_type == 'SOCKET' and s.in_out == 'INPUT']
_m[_gi[1]] = 0.6632  # Angle

# ---- collection membership
col_collection.objects.link(ob_light)
col_collection.objects.link(ob_camera)
col_collection.objects.link(ob_plane_001)
col_collection.objects.link(ob_cube_001)
col_collection.objects.link(ob_cube_000)

# ---- scene / render settings (as saved in the file)
scene.camera = ob_camera
scene.frame_start = 1; scene.frame_end = 250; scene.frame_set(2)
scene.render.engine = 'BLENDER_EEVEE_NEXT'
scene.cycles.use_denoising = False
scene.cycles.samples = 128
scene.cycles.sampling_pattern = 'TABULATED_SOBOL'
scene.cycles.use_adaptive_sampling = False
scene.cycles.use_light_tree = False
scene.view_settings.view_transform = 'Filmic'
bpy.context.view_layer.update()
